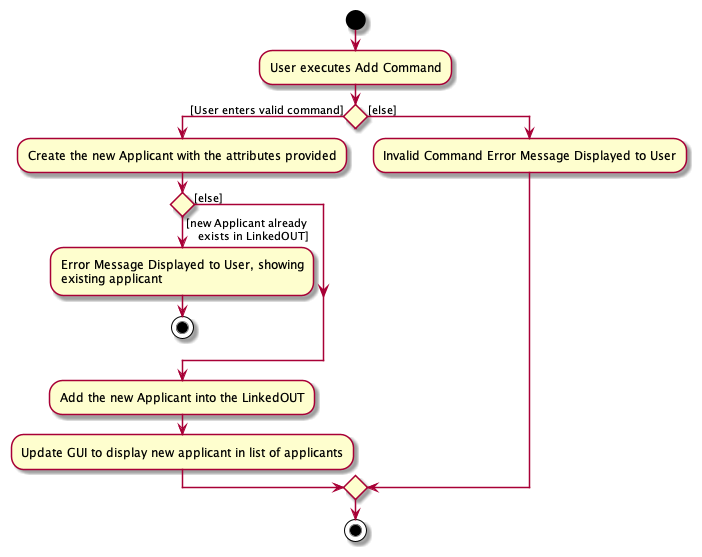

The diagram above was rendered by PlantUML. Its source (embedded in the PNG):
@startuml
start
:User executes Add Command;


if () then ([User enters valid command])

    :Create the new Applicant with the attributes provided;

    if () then ([new Applicant already
    exists in LinkedOUT])

        :Error Message Displayed to User, showing
        existing applicant;

        stop

    else ([else])
    endif

    :Add the new Applicant into the LinkedOUT;

    :Update GUI to display new applicant in list of applicants;
else ([else])

:Invalid Command Error Message Displayed to User;

endif
stop
@enduml